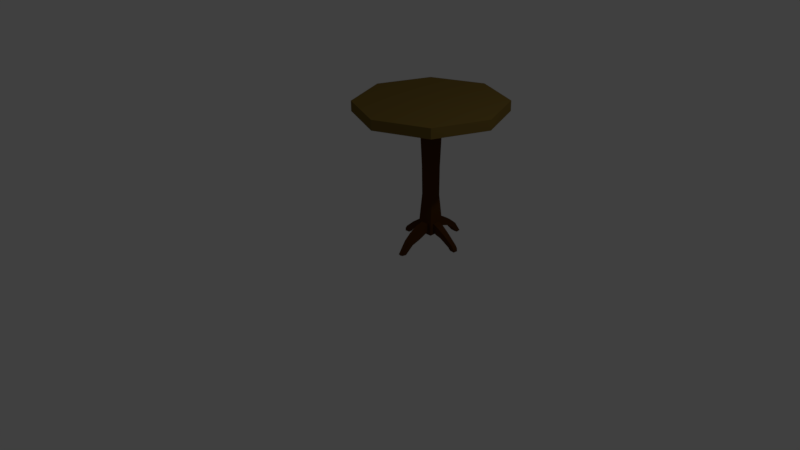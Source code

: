 # Source: table3.blend  (saved by Blender 2.77.0; exported with 4.5.12 LTS)
import bpy
from mathutils import Matrix  # noqa: F401  (used for matrix-valued properties, if any)

bpy.ops.wm.read_factory_settings(use_empty=True)
scene = bpy.context.scene
scene.name = 'Scene'

# ---- collections
col_collection_1 = bpy.data.collections.new('Collection 1'); scene.collection.children.link(col_collection_1)

# ---- materials (node trees are filled in below, after node groups)
mat_roundtable = bpy.data.materials.new('roundTable')
mat_roundtable.alpha_threshold = 0.0
mat_roundtable.diffuse_color = (0.1758, 0.06039, 0.01751, 1.0)
mat_roundtable.specular_color = (0.04203, 0.04203, 0.04203)
mat_roundtable.roughness = 0.5
mat_roundtable2 = bpy.data.materials.new('roundTable2')
mat_roundtable2.alpha_threshold = 0.0
mat_roundtable2.diffuse_color = (0.07619, 0.02843, 0.005182, 1.0)
mat_roundtable2.specular_color = (0.0, 0.0, 0.0)
mat_roundtable2.roughness = 0.5

# ---- material node trees
mat_roundtable.use_nodes = True; mat_roundtable.node_tree.nodes.clear()
_N = mat_roundtable.node_tree.nodes; _L = mat_roundtable.node_tree.links
n0 = _N.new('ShaderNodeOutputMaterial'); n0.name = 'Material Output'; n0.location = (300, 300)
n1 = _N.new('ShaderNodeBsdfDiffuse'); n1.name = 'Diffuse BSDF'; n1.location = (10, 300)
n1.inputs[0].default_value = (0.1758, 0.1154, 0.02622, 1.0)
_L.new(n1.outputs[0], n0.inputs[0])
n0.is_active_output = True
mat_roundtable2.use_nodes = True; mat_roundtable2.node_tree.nodes.clear()
_N = mat_roundtable2.node_tree.nodes; _L = mat_roundtable2.node_tree.links
n0 = _N.new('ShaderNodeOutputMaterial'); n0.name = 'Material Output'; n0.location = (300, 300)
n1 = _N.new('ShaderNodeBsdfDiffuse'); n1.name = 'Diffuse BSDF'; n1.location = (10, 300)
n1.inputs[0].default_value = (0.07641, 0.02824, 0.005013, 1.0)
_L.new(n1.outputs[0], n0.inputs[0])
n0.is_active_output = True

# ---- world
world_world = bpy.data.worlds.new('World'); scene.world = world_world
world_world.color = (0.05088, 0.05088, 0.05088)
world_world.use_sun_shadow = False
world_world.sun_shadow_jitter_overblur = 0.0
world_world.cycles.sampling_method = 'MANUAL'

# ---- cameras
cam_camera = bpy.data.cameras.new('Camera')
cam_camera.clip_end = 100.0
cam_camera.lens = 35.0
cam_camera.sensor_width = 32.0
cam_camera.sensor_height = 18.0
cam_camera.ortho_scale = 7.314
cam_camera.dof.focus_distance = 0.0

# ---- lights
light_lamp = bpy.data.lights.new('Lamp', 'POINT')
light_lamp.transmission_factor = 0.0
light_lamp.cutoff_distance = 30.0
light_lamp.energy = 100.0
light_lamp.shadow_buffer_clip_start = 1.001
light_lamp.shadow_soft_size = 0.1
light_lamp.shadow_maximum_resolution = 0.006
light_lamp.use_absolute_resolution = True

# ---- meshes
me_circle = bpy.data.meshes.new('Circle')
me_circle.from_pydata([(0.08913, -1.764, 0.08482), (0.08913, -0.05411, 0.08482), (0.08913, -1.764, -0.1302), (0.08913, -0.05411, -0.1302), (0.08913, -0.05411, -0.02269), (0.08913, -1.764, -0.02269), (0.08913, -1.723, -0.1302), (0.08913, -1.723, 0.08482), (0.08913, -1.723, -0.02269), (0.08913, -1.606, -0.1302), (0.08913, -1.606, 0.08482), (0.08913, -1.606, -0.02269), (0.03537, -0.05411, -0.1302), (0.03537, -1.764, 0.08482), (0.03537, -1.764, -0.1302), (0.03537, -0.05411, 0.08482), (0.03537, -0.05411, -0.02269), (0.03537, -1.764, -0.02269), (0.03537, -1.723, 0.08482), (0.03537, -1.723, -0.1302), (0.03537, -1.606, -0.1302), (0.03537, -1.606, 0.08482), (0.08913, -0.05411, 0.03106), (0.08913, -1.764, 0.03106), (0.08913, -1.723, 0.03106), (0.08913, -1.606, 0.03106), (0.03537, -1.764, 0.03106), (0.03537, -0.05411, 0.03106), (0.08913, -1.764, -0.07645), (0.08913, -0.05411, -0.07645), (0.08913, -1.723, -0.07645), (0.08913, -1.606, -0.07645), (0.03537, -0.05411, -0.07645), (0.03537, -1.764, -0.07645), (0.1435, -1.753, -0.01776), (0.1619, -1.637, -0.02046), (0.1435, -1.751, 0.03598), (0.1619, -1.635, 0.03328), (0.1435, -1.754, -0.0715), (0.1619, -1.638, -0.0742), (0.2087, -1.781, -0.02152), (0.2657, -1.707, -0.02037), (0.2072, -1.78, 0.02141), (0.2642, -1.706, 0.02256), (0.2102, -1.781, -0.06446), (0.2672, -1.707, -0.06331), (0.3457, -1.873, -0.02542), (0.4088, -1.829, -0.02525), (0.344, -1.87, 0.009556), (0.4071, -1.827, 0.009724), (0.3475, -1.875, -0.06039), (0.4106, -1.832, -0.06022), (0.3635, -1.895, -0.02763), (0.4368, -1.873, -0.02662), (0.3625, -1.894, 0.007425), (0.4358, -1.872, 0.008429), (0.3644, -1.897, -0.06268), (0.4377, -1.875, -0.06168), (0.376, -1.914, -0.02953), (0.4423, -1.914, -0.02676), (0.3747, -1.913, 0.0008472), (0.441, -1.914, 0.003627), (0.3773, -1.915, -0.05992), (0.4436, -1.915, -0.05714), (0.07695, -0.8301, -0.09367), (0.07695, -0.8301, 0.04829), (0.07695, -0.8301, -0.02269), (0.04146, -0.8301, 0.04829), (0.04146, -0.8301, -0.09367), (0.07695, -0.8301, 0.0128), (0.07695, -0.8301, -0.05818), (0.07501, -1.224, -0.08984), (0.07501, -1.224, 0.04446), (0.07501, -1.224, -0.02269), (0.04143, -1.224, 0.04446), (0.04143, -1.224, -0.08984), (0.07501, -1.224, 0.01088), (0.07501, -1.224, -0.05627), (0.03339, -1.725, -0.1987), (0.03418, -1.619, -0.2339), (0.0406, -1.754, -0.2881), (0.04154, -1.674, -0.3311), (0.04057, -1.822, -0.3934), (0.04092, -1.769, -0.4426), (0.03711, -1.924, -0.4838), (0.03869, -1.914, -0.5357), (0.04343, -1.754, 0.1713), (0.03762, -1.64, 0.2007), (0.04291, -1.787, 0.2539), (0.03679, -1.702, 0.3083), (0.03601, -1.826, 0.3614), (0.03197, -1.777, 0.4062), (0.0184, -1.938, 0.467), (0.01777, -1.928, 0.5325), (-0.1223, -1.764, 0.08482), (-0.1223, -0.05411, 0.08482), (-0.1223, -1.764, -0.1302), (-0.1223, -0.05411, -0.1302), (-0.1223, -0.05411, -0.02269), (-0.1223, -1.764, -0.02269), (-0.1223, -1.723, -0.1302), (-0.1223, -1.723, 0.08482), (-0.1223, -1.723, -0.02269), (-0.1223, -1.606, -0.1302), (-0.1223, -1.606, 0.08482), (-0.1223, -1.606, -0.02269), (-0.06855, -0.05411, -0.1302), (-0.06855, -1.764, 0.08482), (-0.06855, -1.764, -0.1302), (-0.06855, -0.05411, 0.08482), (-0.06855, -0.05411, -0.02269), (-0.06855, -1.764, -0.02269), (-0.06855, -1.723, 0.08482), (-0.06855, -1.723, -0.1302), (-0.06855, -1.606, -0.1302), (-0.06855, -1.606, 0.08482), (-0.1223, -0.05411, 0.03106), (-0.1223, -1.764, 0.03106), (-0.1223, -1.723, 0.03106), (-0.1223, -1.606, 0.03106), (-0.06855, -1.764, 0.03106), (-0.06855, -0.05411, 0.03106), (-0.1223, -1.764, -0.07645), (-0.1223, -0.05411, -0.07645), (-0.1223, -1.723, -0.07645), (-0.1223, -1.606, -0.07645), (-0.06855, -0.05411, -0.07645), (-0.06855, -1.764, -0.07645), (-0.1767, -1.753, -0.01776), (-0.1951, -1.637, -0.02046), (-0.1767, -1.751, 0.03598), (-0.1951, -1.635, 0.03328), (-0.1767, -1.754, -0.0715), (-0.1951, -1.638, -0.0742), (-0.2419, -1.781, -0.02152), (-0.2989, -1.707, -0.02037), (-0.2404, -1.78, 0.02141), (-0.2974, -1.706, 0.02256), (-0.2434, -1.781, -0.06446), (-0.3004, -1.707, -0.06331), (-0.3789, -1.873, -0.02542), (-0.442, -1.829, -0.02525), (-0.3772, -1.87, 0.009556), (-0.4402, -1.827, 0.009724), (-0.3807, -1.875, -0.06039), (-0.4438, -1.832, -0.06022), (-0.3966, -1.895, -0.02763), (-0.47, -1.873, -0.02662), (-0.3957, -1.894, 0.007425), (-0.469, -1.872, 0.008429), (-0.3976, -1.897, -0.06268), (-0.4709, -1.875, -0.06168), (-0.4092, -1.914, -0.02953), (-0.4755, -1.914, -0.02676), (-0.4079, -1.913, 0.0008472), (-0.4742, -1.914, 0.003627), (-0.4104, -1.915, -0.05992), (-0.4767, -1.915, -0.05714), (-0.1101, -0.8301, -0.09367), (-0.1101, -0.8301, 0.04829), (-0.1101, -0.8301, -0.02269), (-0.07464, -0.8301, 0.04829), (-0.07464, -0.8301, -0.09367), (-0.1101, -0.8301, 0.0128), (-0.1101, -0.8301, -0.05818), (-0.1082, -1.224, -0.08984), (-0.1082, -1.224, 0.04446), (-0.1082, -1.224, -0.02269), (-0.07461, -1.224, 0.04446), (-0.07461, -1.224, -0.08984), (-0.1082, -1.224, 0.01088), (-0.1082, -1.224, -0.05627), (-0.01659, -0.05411, -0.1302), (-0.01659, -1.764, -0.1302), (-0.01659, -0.05411, 0.08482), (-0.01659, -1.764, 0.08482), (-0.01659, -0.05411, -0.02269), (-0.01659, -1.764, -0.02269), (-0.01659, -1.723, 0.08482), (-0.01659, -1.723, -0.1302), (-0.01659, -1.606, 0.08482), (-0.01659, -1.606, -0.1302), (-0.01659, -0.05411, 0.03106), (-0.01659, -1.764, 0.03106), (-0.01659, -0.05411, -0.07645), (-0.01659, -1.764, -0.07645), (-0.01659, -0.8301, 0.04829), (-0.01659, -0.8301, -0.09367), (-0.01659, -1.224, 0.04446), (-0.01659, -1.224, -0.08984), (-0.06657, -1.725, -0.1987), (-0.06736, -1.619, -0.2339), (-0.01659, -1.726, -0.2033), (-0.01659, -1.62, -0.2384), (-0.07378, -1.754, -0.2881), (-0.07472, -1.674, -0.3311), (-0.01659, -1.756, -0.2933), (-0.01659, -1.676, -0.3364), (-0.07375, -1.822, -0.3934), (-0.0741, -1.769, -0.4426), (-0.01659, -1.825, -0.3971), (-0.01659, -1.772, -0.4463), (-0.07029, -1.924, -0.4838), (-0.07187, -1.914, -0.5357), (-0.01659, -1.931, -0.488), (-0.01659, -1.921, -0.5399), (-0.07661, -1.754, 0.1713), (-0.0708, -1.64, 0.2007), (-0.01659, -1.757, 0.1722), (-0.01659, -1.643, 0.2016), (-0.07609, -1.787, 0.2539), (-0.06996, -1.702, 0.3083), (-0.01659, -1.791, 0.2542), (-0.01659, -1.706, 0.3085), (-0.06919, -1.826, 0.3614), (-0.06515, -1.777, 0.4062), (-0.01659, -1.829, 0.3613), (-0.01659, -1.78, 0.4061), (-0.05158, -1.938, 0.467), (-0.05095, -1.928, 0.5325), (-0.01659, -1.944, 0.4671), (-0.01659, -1.935, 0.5325), (1.0, 0.06823, 4.073e-08), (1.0, -0.06823, 4.669e-08), (0.7071, 0.06823, -0.7071), (0.7071, -0.06823, -0.7071), (0.0, 0.06823, -1.0), (0.0, -0.06823, -1.0), (0.7071, -0.06823, 0.7071), (0.7071, 0.06823, 0.7071), (-8.742e-08, -0.06823, 1.0), (-8.742e-08, 0.06823, 1.0), (-0.7071, -0.06823, 0.7071), (-0.7071, 0.06823, 0.7071), (-1.0, -0.06823, -8.942e-09), (-1.0, 0.06823, -1.491e-08), (-0.7071, -0.06823, -0.7071), (-0.7071, 0.06823, -0.7071)], [], [(19, 6, 2, 14), (24, 7, 0, 23), (33, 14, 2, 28), (32, 12, 172, 184), (18, 178, 175, 13), (27, 16, 176, 182), (26, 17, 5, 23), (30, 8, 5, 28), (24, 8, 34, 36), (18, 21, 87, 86), (25, 10, 7, 24), (20, 9, 6, 19), (75, 71, 9, 20), (76, 72, 10, 25), (74, 188, 180, 21), (77, 73, 11, 31), (72, 74, 21, 10), (189, 75, 20, 181), (10, 21, 18, 7), (183, 177, 17, 26), (22, 4, 16, 27), (7, 18, 13, 0), (29, 3, 12, 32), (185, 173, 14, 33), (179, 19, 14, 173), (1, 22, 27, 15), (175, 183, 26, 13), (73, 76, 25, 11), (30, 31, 39, 38), (13, 26, 23, 0), (15, 27, 182, 174), (8, 24, 23, 5), (177, 185, 33, 17), (4, 29, 32, 16), (71, 77, 31, 9), (9, 31, 30, 6), (6, 30, 28, 2), (16, 32, 184, 176), (17, 33, 28, 5), (37, 36, 42, 43), (39, 35, 41, 45), (25, 24, 36, 37), (31, 11, 35, 39), (11, 25, 37, 35), (8, 30, 38, 34), (40, 44, 50, 46), (44, 45, 51, 50), (36, 34, 40, 42), (38, 39, 45, 44), (34, 38, 44, 40), (35, 37, 43, 41), (49, 48, 54, 55), (51, 47, 53, 57), (41, 43, 49, 47), (45, 41, 47, 51), (43, 42, 48, 49), (42, 40, 46, 48), (52, 56, 62, 58), (56, 57, 63, 62), (48, 46, 52, 54), (50, 51, 57, 56), (46, 50, 56, 52), (47, 49, 55, 53), (63, 59, 58, 62), (59, 61, 60, 58), (53, 55, 61, 59), (57, 53, 59, 63), (55, 54, 60, 61), (54, 52, 58, 60), (3, 29, 70, 64), (4, 22, 69, 66), (172, 12, 68, 187), (1, 15, 67, 65), (29, 4, 66, 70), (15, 174, 186, 67), (22, 1, 65, 69), (12, 3, 64, 68), (64, 70, 77, 71), (66, 69, 76, 73), (187, 68, 75, 189), (65, 67, 74, 72), (70, 66, 73, 77), (67, 186, 188, 74), (69, 65, 72, 76), (68, 64, 71, 75), (181, 20, 79, 193), (79, 78, 80, 81), (19, 179, 192, 78), (20, 19, 78, 79), (81, 80, 82, 83), (78, 192, 196, 80), (193, 79, 81, 197), (83, 82, 84, 85), (80, 196, 200, 82), (197, 81, 83, 201), (204, 205, 85, 84), (82, 200, 204, 84), (201, 83, 85, 205), (86, 87, 89, 88), (21, 180, 209, 87), (178, 18, 86, 208), (88, 89, 91, 90), (208, 86, 88, 212), (87, 209, 213, 89), (91, 217, 221, 93), (212, 88, 90, 216), (89, 213, 217, 91), (93, 221, 220, 92), (90, 91, 93, 92), (216, 90, 92, 220), (113, 108, 96, 100), (118, 117, 94, 101), (127, 122, 96, 108), (126, 184, 172, 106), (112, 107, 175, 178), (121, 182, 176, 110), (120, 117, 99, 111), (124, 122, 99, 102), (118, 130, 128, 102), (112, 206, 207, 115), (119, 118, 101, 104), (114, 113, 100, 103), (169, 114, 103, 165), (170, 119, 104, 166), (168, 115, 180, 188), (171, 125, 105, 167), (166, 104, 115, 168), (189, 181, 114, 169), (104, 101, 112, 115), (183, 120, 111, 177), (116, 121, 110, 98), (101, 94, 107, 112), (123, 126, 106, 97), (185, 127, 108, 173), (179, 173, 108, 113), (95, 109, 121, 116), (175, 107, 120, 183), (167, 105, 119, 170), (124, 132, 133, 125), (107, 94, 117, 120), (109, 174, 182, 121), (102, 99, 117, 118), (177, 111, 127, 185), (98, 110, 126, 123), (165, 103, 125, 171), (103, 100, 124, 125), (100, 96, 122, 124), (110, 176, 184, 126), (111, 99, 122, 127), (131, 137, 136, 130), (133, 139, 135, 129), (119, 131, 130, 118), (125, 133, 129, 105), (105, 129, 131, 119), (102, 128, 132, 124), (134, 140, 144, 138), (138, 144, 145, 139), (130, 136, 134, 128), (132, 138, 139, 133), (128, 134, 138, 132), (129, 135, 137, 131), (143, 149, 148, 142), (145, 151, 147, 141), (135, 141, 143, 137), (139, 145, 141, 135), (137, 143, 142, 136), (136, 142, 140, 134), (146, 152, 156, 150), (150, 156, 157, 151), (142, 148, 146, 140), (144, 150, 151, 145), (140, 146, 150, 144), (141, 147, 149, 143), (157, 156, 152, 153), (153, 152, 154, 155), (147, 153, 155, 149), (151, 157, 153, 147), (149, 155, 154, 148), (148, 154, 152, 146), (97, 158, 164, 123), (98, 160, 163, 116), (172, 187, 162, 106), (95, 159, 161, 109), (123, 164, 160, 98), (109, 161, 186, 174), (116, 163, 159, 95), (106, 162, 158, 97), (158, 165, 171, 164), (160, 167, 170, 163), (187, 189, 169, 162), (159, 166, 168, 161), (164, 171, 167, 160), (161, 168, 188, 186), (163, 170, 166, 159), (162, 169, 165, 158), (181, 193, 191, 114), (191, 195, 194, 190), (113, 190, 192, 179), (114, 191, 190, 113), (195, 199, 198, 194), (190, 194, 196, 192), (193, 197, 195, 191), (199, 203, 202, 198), (194, 198, 200, 196), (197, 201, 199, 195), (204, 202, 203, 205), (198, 202, 204, 200), (201, 205, 203, 199), (206, 210, 211, 207), (115, 207, 209, 180), (178, 208, 206, 112), (210, 214, 215, 211), (208, 212, 210, 206), (207, 211, 213, 209), (215, 219, 221, 217), (212, 216, 214, 210), (211, 215, 217, 213), (219, 218, 220, 221), (214, 218, 219, 215), (216, 220, 218, 214), (227, 226, 224, 225), (225, 224, 222, 223), (223, 222, 229, 228), (228, 229, 231, 230), (230, 231, 233, 232), (232, 233, 235, 234), (224, 226, 237, 235, 233, 231, 229, 222), (234, 235, 237, 236), (236, 237, 226, 227), (227, 225, 223, 228, 230, 232, 234, 236)])
me_circle.polygons.foreach_set('material_index', [1, 1, 1, 1, 1, 1, 1, 1, 1, 1, 1, 1, 1, 1, 1, 1, 1, 1, 1, 1, 1, 1, 1, 1, 1, 1, 1, 1, 1, 1, 1, 1, 1, 1, 1, 1, 1, 1, 1, 1, 1, 1, 1, 1, 1, 1, 1, 1, 1, 1, 1, 1, 1, 1, 1, 1, 1, 1, 1, 1, 1, 1, 1, 1, 1, 1, 1, 1, 1, 1, 1, 1, 1, 1, 1, 1, 1, 1, 1, 1, 1, 1, 1, 1, 1, 1, 1, 1, 1, 1, 1, 1, 1, 1, 1, 1, 1, 1, 1, 1, 1, 1, 1, 1, 1, 1, 1, 1, 1, 1, 1, 1, 1, 1, 1, 1, 1, 1, 1, 1, 1, 1, 1, 1, 1, 1, 1, 1, 1, 1, 1, 1, 1, 1, 1, 1, 1, 1, 1, 1, 1, 1, 1, 1, 1, 1, 1, 1, 1, 1, 1, 1, 1, 1, 1, 1, 1, 1, 1, 1, 1, 1, 1, 1, 1, 1, 1, 1, 1, 1, 1, 1, 1, 1, 1, 1, 1, 1, 1, 1, 1, 1, 1, 1, 1, 1, 1, 1, 1, 1, 1, 1, 1, 1, 1, 1, 1, 1, 1, 1, 1, 1, 1, 1, 1, 1, 1, 1, 1, 1, 1, 1, 1, 1, 1, 1, 1, 1, 1, 1, 0, 0, 0, 0, 0, 0, 0, 0, 0, 0])
me_circle.materials.append(mat_roundtable)
me_circle.materials.append(mat_roundtable2)
me_circle.use_remesh_preserve_volume = False
me_circle.use_remesh_preserve_attributes = False
me_circle.use_mirror_vertex_groups = False
me_circle.update()

# ---- objects
ob_circle = bpy.data.objects.new('Circle', me_circle)
ob_lamp = bpy.data.objects.new('Lamp', light_lamp)
ob_camera = bpy.data.objects.new('Camera', cam_camera)

# ---- transforms, parenting, visibility, modifiers, constraints
ob_circle.location = (0.1104, 0.9166, 1.801)
ob_circle.rotation_euler = (1.571, 0.0, 0.0)
ob_circle.lineart.crease_threshold = 0.0
ob_lamp.location = (4.076, 1.005, 5.904)
ob_lamp.rotation_euler = (0.6503, 0.05522, 1.866)
ob_lamp.lock_rotations_4d = False
ob_lamp.empty_display_type = 'ARROWS'
ob_lamp.color = (0.0, 0.0, 0.0, 0.0)
ob_lamp.lineart.crease_threshold = 0.0
ob_camera.location = (7.481, -6.508, 5.344)
ob_camera.rotation_euler = (1.109, 0.01082, 0.8149)
ob_camera.lock_rotations_4d = False
ob_camera.empty_display_type = 'ARROWS'
ob_camera.color = (0.0, 0.0, 0.0, 0.0)
ob_camera.display_type = 'WIRE'
ob_camera.lineart.crease_threshold = 0.0

# ---- collection membership
col_collection_1.objects.link(ob_circle)
col_collection_1.objects.link(ob_lamp)
col_collection_1.objects.link(ob_camera)

# ---- scene / render settings (as saved in the file)
scene.camera = ob_camera
scene.frame_start = 1; scene.frame_end = 250; scene.frame_set(1)
scene.render.engine = 'CYCLES'
scene.render.resolution_percentage = 50
scene.render.dither_intensity = 0.0
scene.cycles.use_denoising = False
scene.cycles.samples = 128
scene.cycles.sampling_pattern = 'TABULATED_SOBOL'
scene.cycles.light_sampling_threshold = 0.0
scene.cycles.use_adaptive_sampling = False
scene.cycles.use_light_tree = False
scene.cycles.blur_glossy = 0.0
scene.cycles.sample_clamp_indirect = 0.0
scene.view_settings.view_transform = 'Standard'
bpy.context.view_layer.update()
